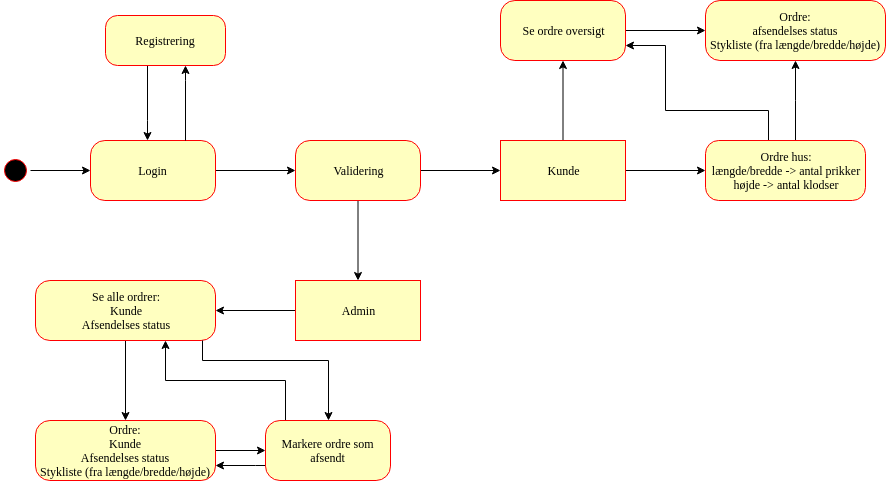

The diagram above was exported from draw.io. Its source (the exported page's mxGraphModel, read from the mxfile embedded in the PNG):
<mxGraphModel dx="1074" dy="829" grid="1" gridSize="10" guides="1" tooltips="1" connect="1" arrows="1" fold="1" page="1" pageScale="1" pageWidth="1100" pageHeight="850" background="#ffffff" math="0" shadow="0">
  <root>
    <mxCell id="0" />
    <mxCell id="1" parent="0" />
    <mxCell id="xWEaxKTbJizh3b7_4ZYi-16" style="edgeStyle=orthogonalEdgeStyle;rounded=0;orthogonalLoop=1;jettySize=auto;html=1;" edge="1" parent="1" source="382b91b5511bd0f7-1" target="382b91b5511bd0f7-6">
      <mxGeometry relative="1" as="geometry" />
    </mxCell>
    <mxCell id="382b91b5511bd0f7-1" value="" style="ellipse;html=1;shape=startState;fillColor=#000000;strokeColor=#ff0000;rounded=1;shadow=0;comic=0;labelBackgroundColor=none;fontFamily=Verdana;fontSize=12;fontColor=#000000;align=center;direction=south;" parent="1" vertex="1">
      <mxGeometry x="35" y="165" width="30" height="30" as="geometry" />
    </mxCell>
    <mxCell id="xWEaxKTbJizh3b7_4ZYi-11" value="" style="edgeStyle=orthogonalEdgeStyle;rounded=0;orthogonalLoop=1;jettySize=auto;html=1;" edge="1" parent="1" source="382b91b5511bd0f7-6" target="xWEaxKTbJizh3b7_4ZYi-10">
      <mxGeometry relative="1" as="geometry" />
    </mxCell>
    <mxCell id="382b91b5511bd0f7-6" value="Login" style="rounded=1;whiteSpace=wrap;html=1;arcSize=24;fillColor=#ffffc0;strokeColor=#ff0000;shadow=0;comic=0;labelBackgroundColor=none;fontFamily=Verdana;fontSize=12;fontColor=#000000;align=center;" parent="1" vertex="1">
      <mxGeometry x="125" y="150" width="125" height="60" as="geometry" />
    </mxCell>
    <mxCell id="xWEaxKTbJizh3b7_4ZYi-13" value="" style="edgeStyle=orthogonalEdgeStyle;rounded=0;orthogonalLoop=1;jettySize=auto;html=1;" edge="1" parent="1" source="xWEaxKTbJizh3b7_4ZYi-10" target="xWEaxKTbJizh3b7_4ZYi-12">
      <mxGeometry relative="1" as="geometry" />
    </mxCell>
    <mxCell id="xWEaxKTbJizh3b7_4ZYi-15" value="" style="edgeStyle=orthogonalEdgeStyle;rounded=0;orthogonalLoop=1;jettySize=auto;html=1;" edge="1" parent="1" source="xWEaxKTbJizh3b7_4ZYi-10" target="xWEaxKTbJizh3b7_4ZYi-14">
      <mxGeometry relative="1" as="geometry" />
    </mxCell>
    <mxCell id="xWEaxKTbJizh3b7_4ZYi-10" value="Validering" style="rounded=1;whiteSpace=wrap;html=1;arcSize=24;fillColor=#ffffc0;strokeColor=#ff0000;shadow=0;comic=0;labelBackgroundColor=none;fontFamily=Verdana;fontSize=12;fontColor=#000000;align=center;" vertex="1" parent="1">
      <mxGeometry x="330" y="150" width="125" height="60" as="geometry" />
    </mxCell>
    <mxCell id="xWEaxKTbJizh3b7_4ZYi-26" value="" style="edgeStyle=orthogonalEdgeStyle;rounded=0;orthogonalLoop=1;jettySize=auto;html=1;" edge="1" parent="1" source="xWEaxKTbJizh3b7_4ZYi-14" target="xWEaxKTbJizh3b7_4ZYi-25">
      <mxGeometry relative="1" as="geometry" />
    </mxCell>
    <mxCell id="xWEaxKTbJizh3b7_4ZYi-14" value="Admin" style="rounded=1;whiteSpace=wrap;html=1;arcSize=0;fillColor=#ffffc0;strokeColor=#ff0000;shadow=0;comic=0;labelBackgroundColor=none;fontFamily=Verdana;fontSize=12;fontColor=#000000;align=center;" vertex="1" parent="1">
      <mxGeometry x="330" y="290" width="125" height="60" as="geometry" />
    </mxCell>
    <mxCell id="xWEaxKTbJizh3b7_4ZYi-36" value="" style="edgeStyle=orthogonalEdgeStyle;rounded=0;orthogonalLoop=1;jettySize=auto;html=1;" edge="1" parent="1" source="xWEaxKTbJizh3b7_4ZYi-25" target="xWEaxKTbJizh3b7_4ZYi-35">
      <mxGeometry relative="1" as="geometry" />
    </mxCell>
    <mxCell id="xWEaxKTbJizh3b7_4ZYi-25" value="Se alle ordrer:&lt;br&gt;Kunde&lt;br&gt;Afsendelses status&lt;br&gt;" style="rounded=1;whiteSpace=wrap;html=1;arcSize=24;fillColor=#ffffc0;strokeColor=#ff0000;shadow=0;comic=0;labelBackgroundColor=none;fontFamily=Verdana;fontSize=12;fontColor=#000000;align=center;" vertex="1" parent="1">
      <mxGeometry x="70" y="290" width="180" height="60" as="geometry" />
    </mxCell>
    <mxCell id="xWEaxKTbJizh3b7_4ZYi-37" value="" style="edgeStyle=orthogonalEdgeStyle;rounded=0;orthogonalLoop=1;jettySize=auto;html=1;" edge="1" parent="1" source="xWEaxKTbJizh3b7_4ZYi-35" target="xWEaxKTbJizh3b7_4ZYi-27">
      <mxGeometry relative="1" as="geometry" />
    </mxCell>
    <mxCell id="xWEaxKTbJizh3b7_4ZYi-35" value="Ordre:&lt;br&gt;Kunde&lt;br&gt;Afsendelses status&lt;br&gt;Stykliste (fra længde/bredde/højde)&lt;br&gt;" style="rounded=1;whiteSpace=wrap;html=1;arcSize=24;fillColor=#ffffc0;strokeColor=#ff0000;shadow=0;comic=0;labelBackgroundColor=none;fontFamily=Verdana;fontSize=12;fontColor=#000000;align=center;" vertex="1" parent="1">
      <mxGeometry x="70" y="430" width="180" height="60" as="geometry" />
    </mxCell>
    <mxCell id="xWEaxKTbJizh3b7_4ZYi-34" value="" style="edgeStyle=orthogonalEdgeStyle;rounded=0;orthogonalLoop=1;jettySize=auto;html=1;" edge="1" parent="1" source="xWEaxKTbJizh3b7_4ZYi-27">
      <mxGeometry relative="1" as="geometry">
        <mxPoint x="200" y="350" as="targetPoint" />
        <Array as="points">
          <mxPoint x="320" y="390" />
          <mxPoint x="200" y="390" />
        </Array>
      </mxGeometry>
    </mxCell>
    <mxCell id="xWEaxKTbJizh3b7_4ZYi-38" value="" style="edgeStyle=orthogonalEdgeStyle;rounded=0;orthogonalLoop=1;jettySize=auto;html=1;exitX=0.928;exitY=1;exitDx=0;exitDy=0;exitPerimeter=0;" edge="1" parent="1" source="xWEaxKTbJizh3b7_4ZYi-25" target="xWEaxKTbJizh3b7_4ZYi-27">
      <mxGeometry relative="1" as="geometry">
        <Array as="points">
          <mxPoint x="237" y="370" />
          <mxPoint x="363" y="370" />
        </Array>
      </mxGeometry>
    </mxCell>
    <mxCell id="xWEaxKTbJizh3b7_4ZYi-40" value="" style="edgeStyle=orthogonalEdgeStyle;rounded=0;orthogonalLoop=1;jettySize=auto;html=1;entryX=1;entryY=0.75;entryDx=0;entryDy=0;" edge="1" parent="1" source="xWEaxKTbJizh3b7_4ZYi-27" target="xWEaxKTbJizh3b7_4ZYi-35">
      <mxGeometry relative="1" as="geometry">
        <mxPoint x="362.5" y="570" as="targetPoint" />
        <Array as="points">
          <mxPoint x="290" y="475" />
          <mxPoint x="290" y="475" />
        </Array>
      </mxGeometry>
    </mxCell>
    <mxCell id="xWEaxKTbJizh3b7_4ZYi-27" value="Markere ordre som afsendt" style="rounded=1;whiteSpace=wrap;html=1;arcSize=24;fillColor=#ffffc0;strokeColor=#ff0000;shadow=0;comic=0;labelBackgroundColor=none;fontFamily=Verdana;fontSize=12;fontColor=#000000;align=center;" vertex="1" parent="1">
      <mxGeometry x="300" y="430" width="125" height="60" as="geometry" />
    </mxCell>
    <mxCell id="xWEaxKTbJizh3b7_4ZYi-18" value="" style="edgeStyle=orthogonalEdgeStyle;rounded=0;orthogonalLoop=1;jettySize=auto;html=1;" edge="1" parent="1" source="xWEaxKTbJizh3b7_4ZYi-12" target="xWEaxKTbJizh3b7_4ZYi-17">
      <mxGeometry relative="1" as="geometry" />
    </mxCell>
    <mxCell id="xWEaxKTbJizh3b7_4ZYi-22" value="" style="edgeStyle=orthogonalEdgeStyle;rounded=0;orthogonalLoop=1;jettySize=auto;html=1;" edge="1" parent="1" source="xWEaxKTbJizh3b7_4ZYi-12" target="xWEaxKTbJizh3b7_4ZYi-21">
      <mxGeometry relative="1" as="geometry" />
    </mxCell>
    <mxCell id="xWEaxKTbJizh3b7_4ZYi-12" value="Kunde" style="rounded=1;whiteSpace=wrap;html=1;arcSize=0;fillColor=#ffffc0;strokeColor=#ff0000;shadow=0;comic=0;labelBackgroundColor=none;fontFamily=Verdana;fontSize=12;fontColor=#000000;align=center;" vertex="1" parent="1">
      <mxGeometry x="535" y="150" width="125" height="60" as="geometry" />
    </mxCell>
    <mxCell id="xWEaxKTbJizh3b7_4ZYi-30" value="" style="edgeStyle=orthogonalEdgeStyle;rounded=0;orthogonalLoop=1;jettySize=auto;html=1;" edge="1" parent="1" source="xWEaxKTbJizh3b7_4ZYi-21" target="xWEaxKTbJizh3b7_4ZYi-29">
      <mxGeometry relative="1" as="geometry" />
    </mxCell>
    <mxCell id="xWEaxKTbJizh3b7_4ZYi-21" value="Se ordre oversigt" style="rounded=1;whiteSpace=wrap;html=1;arcSize=24;fillColor=#ffffc0;strokeColor=#ff0000;shadow=0;comic=0;labelBackgroundColor=none;fontFamily=Verdana;fontSize=12;fontColor=#000000;align=center;" vertex="1" parent="1">
      <mxGeometry x="535" y="10" width="125" height="60" as="geometry" />
    </mxCell>
    <mxCell id="xWEaxKTbJizh3b7_4ZYi-29" value="Ordre:&lt;br&gt;afsendelses status&lt;br&gt;Stykliste (fra længde/bredde/højde)&lt;br&gt;" style="rounded=1;whiteSpace=wrap;html=1;arcSize=24;fillColor=#ffffc0;strokeColor=#ff0000;shadow=0;comic=0;labelBackgroundColor=none;fontFamily=Verdana;fontSize=12;fontColor=#000000;align=center;" vertex="1" parent="1">
      <mxGeometry x="740" y="10" width="180" height="60" as="geometry" />
    </mxCell>
    <mxCell id="xWEaxKTbJizh3b7_4ZYi-31" value="" style="edgeStyle=orthogonalEdgeStyle;rounded=0;orthogonalLoop=1;jettySize=auto;html=1;entryX=1;entryY=0.75;entryDx=0;entryDy=0;" edge="1" parent="1" source="xWEaxKTbJizh3b7_4ZYi-17" target="xWEaxKTbJizh3b7_4ZYi-21">
      <mxGeometry relative="1" as="geometry">
        <Array as="points">
          <mxPoint x="803" y="120" />
          <mxPoint x="700" y="120" />
          <mxPoint x="700" y="55" />
        </Array>
      </mxGeometry>
    </mxCell>
    <mxCell id="xWEaxKTbJizh3b7_4ZYi-32" value="" style="edgeStyle=orthogonalEdgeStyle;rounded=0;orthogonalLoop=1;jettySize=auto;html=1;" edge="1" parent="1" source="xWEaxKTbJizh3b7_4ZYi-17" target="xWEaxKTbJizh3b7_4ZYi-29">
      <mxGeometry relative="1" as="geometry">
        <Array as="points">
          <mxPoint x="830" y="110" />
          <mxPoint x="830" y="110" />
        </Array>
      </mxGeometry>
    </mxCell>
    <mxCell id="xWEaxKTbJizh3b7_4ZYi-17" value="Ordre hus:&lt;br&gt;længde/bredde -&amp;gt; antal prikker&lt;br&gt;højde -&amp;gt; antal klodser&lt;br&gt;" style="rounded=1;whiteSpace=wrap;html=1;arcSize=22;fillColor=#ffffc0;strokeColor=#ff0000;shadow=0;comic=0;labelBackgroundColor=none;fontFamily=Verdana;fontSize=12;fontColor=#000000;align=center;" vertex="1" parent="1">
      <mxGeometry x="740" y="150" width="160" height="60" as="geometry" />
    </mxCell>
    <mxCell id="xWEaxKTbJizh3b7_4ZYi-3" value="" style="edgeStyle=orthogonalEdgeStyle;rounded=0;orthogonalLoop=1;jettySize=auto;html=1;exitX=0.35;exitY=1;exitDx=0;exitDy=0;exitPerimeter=0;" edge="1" parent="1" source="382b91b5511bd0f7-7" target="382b91b5511bd0f7-6">
      <mxGeometry relative="1" as="geometry">
        <Array as="points">
          <mxPoint x="182" y="130" />
          <mxPoint x="182" y="130" />
        </Array>
      </mxGeometry>
    </mxCell>
    <mxCell id="xWEaxKTbJizh3b7_4ZYi-6" value="" style="edgeStyle=orthogonalEdgeStyle;rounded=0;orthogonalLoop=1;jettySize=auto;html=1;" edge="1" parent="1" source="382b91b5511bd0f7-6" target="382b91b5511bd0f7-7">
      <mxGeometry relative="1" as="geometry">
        <mxPoint x="370" y="55" as="sourcePoint" />
        <Array as="points">
          <mxPoint x="220" y="90" />
          <mxPoint x="220" y="90" />
        </Array>
      </mxGeometry>
    </mxCell>
    <mxCell id="382b91b5511bd0f7-7" value="Registrering&lt;br&gt;" style="rounded=1;whiteSpace=wrap;html=1;arcSize=24;fillColor=#ffffc0;strokeColor=#ff0000;shadow=0;comic=0;labelBackgroundColor=none;fontFamily=Verdana;fontSize=12;fontColor=#000000;align=center;" parent="1" vertex="1">
      <mxGeometry x="140" y="25" width="120" height="50" as="geometry" />
    </mxCell>
  </root>
</mxGraphModel>